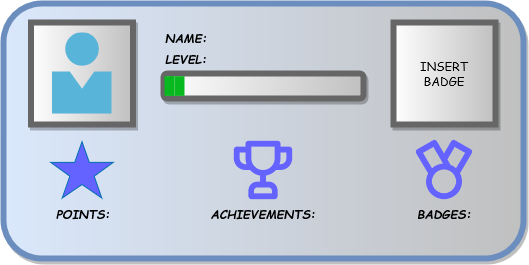

The diagram above was exported from draw.io. Its source (the exported page's mxGraphModel, read from the mxfile embedded in the PNG):
<mxGraphModel dx="323" dy="172" grid="1" gridSize="10" guides="1" tooltips="1" connect="1" arrows="1" fold="1" page="1" pageScale="1" pageWidth="850" pageHeight="1100" math="0" shadow="0">
  <root>
    <mxCell id="0" />
    <mxCell id="1" parent="0" />
    <mxCell id="i22NhLRdaxAfYw5JqORR-1" value="" style="rounded=1;whiteSpace=wrap;html=1;fillColor=#dae8fc;strokeColor=#6c8ebf;gradientDirection=east;gradientColor=#c0c0c0;strokeWidth=6;glass=0;shadow=1;" parent="1" vertex="1">
      <mxGeometry x="210" y="190" width="520" height="255" as="geometry" />
    </mxCell>
    <mxCell id="i22NhLRdaxAfYw5JqORR-2" value="LEVEL:" style="text;html=1;align=center;verticalAlign=middle;whiteSpace=wrap;rounded=0;shadow=1;glass=0;sketch=0;strokeWidth=6;fontStyle=3;labelBackgroundColor=none;fontFamily=Comic Sans MS;labelBorderColor=none;" parent="1" vertex="1">
      <mxGeometry x="362.5" y="230" width="60" height="30" as="geometry" />
    </mxCell>
    <mxCell id="i22NhLRdaxAfYw5JqORR-3" value="" style="rounded=0;whiteSpace=wrap;html=1;shadow=1;glass=0;labelBackgroundColor=none;labelBorderColor=none;sketch=0;strokeWidth=6;fontFamily=Comic Sans MS;gradientColor=#c0c0c0;gradientDirection=east;fontColor=#000000;strokeColor=#666666;" parent="1" vertex="1">
      <mxGeometry x="237.5" y="209" width="102" height="102" as="geometry" />
    </mxCell>
    <mxCell id="i22NhLRdaxAfYw5JqORR-4" value="POINTS:" style="text;html=1;align=center;verticalAlign=middle;whiteSpace=wrap;rounded=0;shadow=1;glass=0;sketch=0;strokeWidth=6;fontStyle=3;labelBackgroundColor=none;fontFamily=Comic Sans MS;labelBorderColor=none;" parent="1" vertex="1">
      <mxGeometry x="259.75" y="384.5" width="60" height="30" as="geometry" />
    </mxCell>
    <mxCell id="i22NhLRdaxAfYw5JqORR-10" value="ACHIEVEMENTS:" style="text;html=1;align=center;verticalAlign=middle;whiteSpace=wrap;rounded=0;shadow=1;glass=0;sketch=0;strokeWidth=6;fontStyle=3;labelBackgroundColor=none;fontFamily=Comic Sans MS;labelBorderColor=none;" parent="1" vertex="1">
      <mxGeometry x="440" y="384.5" width="60" height="30" as="geometry" />
    </mxCell>
    <mxCell id="i22NhLRdaxAfYw5JqORR-11" value="BADGES:" style="text;html=1;align=center;verticalAlign=middle;whiteSpace=wrap;rounded=0;shadow=1;glass=0;sketch=0;strokeWidth=6;fontStyle=3;labelBackgroundColor=none;fontFamily=Comic Sans MS;labelBorderColor=none;" parent="1" vertex="1">
      <mxGeometry x="621" y="384.5" width="60" height="30" as="geometry" />
    </mxCell>
    <mxCell id="i22NhLRdaxAfYw5JqORR-15" value="" style="rounded=1;whiteSpace=wrap;html=1;shadow=1;glass=0;labelBackgroundColor=none;labelBorderColor=none;sketch=0;strokeColor=#666666;strokeWidth=6;fontFamily=Comic Sans MS;fontColor=#000000;gradientColor=#c0c0c0;gradientDirection=east;" parent="1" vertex="1">
      <mxGeometry x="370" y="260" width="200" height="25" as="geometry" />
    </mxCell>
    <mxCell id="i22NhLRdaxAfYw5JqORR-16" value="" style="sketch=0;aspect=fixed;html=1;points=[];align=center;image;fontSize=12;image=img/lib/mscae/Person.svg;rounded=1;shadow=1;glass=0;labelBackgroundColor=none;labelBorderColor=none;strokeColor=#666666;strokeWidth=6;fontFamily=Comic Sans MS;fontColor=#000000;gradientColor=#c0c0c0;gradientDirection=east;" parent="1" vertex="1">
      <mxGeometry x="258.5" y="219.46" width="60" height="81.08" as="geometry" />
    </mxCell>
    <mxCell id="TKBEVjeVJTdVIBR31xMA-2" value="NAME:" style="text;html=1;align=center;verticalAlign=middle;whiteSpace=wrap;rounded=0;shadow=1;glass=0;sketch=0;strokeWidth=6;fontStyle=3;labelBackgroundColor=none;fontFamily=Comic Sans MS;labelBorderColor=none;" vertex="1" parent="1">
      <mxGeometry x="362.5" y="209" width="60" height="30" as="geometry" />
    </mxCell>
    <mxCell id="TKBEVjeVJTdVIBR31xMA-3" value="" style="verticalLabelPosition=bottom;verticalAlign=top;html=1;shape=mxgraph.basic.star;fillColor=#6563ff;strokeColor=#006EAF;fontColor=#ffffff;" vertex="1" parent="1">
      <mxGeometry x="257.25" y="328.25" width="62.5" height="56.25" as="geometry" />
    </mxCell>
    <mxCell id="TKBEVjeVJTdVIBR31xMA-9" value="" style="shape=image;html=1;verticalAlign=top;verticalLabelPosition=bottom;labelBackgroundColor=#ffffff;imageAspect=0;aspect=fixed;image=https://cdn1.iconfinder.com/data/icons/unicons-line-vol-6/24/trophy-128.png;imageBackground=none;" vertex="1" parent="1">
      <mxGeometry x="435" y="322.12" width="70" height="70" as="geometry" />
    </mxCell>
    <mxCell id="TKBEVjeVJTdVIBR31xMA-16" value="" style="shape=image;html=1;verticalAlign=top;verticalLabelPosition=bottom;labelBackgroundColor=#ffffff;imageAspect=0;aspect=fixed;image=https://cdn1.iconfinder.com/data/icons/unicons-line-vol-4/24/medal-128.png;fillColor=#6563ff;" vertex="1" parent="1">
      <mxGeometry x="615.25" y="320.62" width="71.5" height="71.5" as="geometry" />
    </mxCell>
    <mxCell id="TKBEVjeVJTdVIBR31xMA-20" value="&lt;div&gt;INSERT &lt;br&gt;&lt;/div&gt;&lt;div&gt;BADGE&lt;/div&gt;" style="rounded=0;whiteSpace=wrap;html=1;shadow=1;glass=0;labelBackgroundColor=none;labelBorderColor=none;sketch=0;strokeWidth=6;fontFamily=Comic Sans MS;gradientColor=#c0c0c0;gradientDirection=east;fontColor=#000000;strokeColor=#666666;" vertex="1" parent="1">
      <mxGeometry x="600" y="209" width="102" height="102" as="geometry" />
    </mxCell>
    <mxCell id="TKBEVjeVJTdVIBR31xMA-25" value="" style="rounded=0;whiteSpace=wrap;html=1;fillColor=#07b81e;strokeColor=none;fontColor=#ffffff;gradientColor=none;fillStyle=solid;" vertex="1" parent="1">
      <mxGeometry x="371" y="262.75" width="9" height="19.6" as="geometry" />
    </mxCell>
    <mxCell id="TKBEVjeVJTdVIBR31xMA-26" value="" style="rounded=0;whiteSpace=wrap;html=1;fillColor=#07b81e;strokeColor=none;fontColor=#ffffff;gradientColor=none;fillStyle=solid;" vertex="1" parent="1">
      <mxGeometry x="376" y="262.75" width="5" height="19.6" as="geometry" />
    </mxCell>
    <mxCell id="TKBEVjeVJTdVIBR31xMA-67" value="" style="rounded=0;whiteSpace=wrap;html=1;fillColor=#07b81e;strokeColor=none;fontColor=#ffffff;gradientColor=none;fillStyle=solid;" vertex="1" parent="1">
      <mxGeometry x="381" y="262.75" width="10" height="19.6" as="geometry" />
    </mxCell>
  </root>
</mxGraphModel>